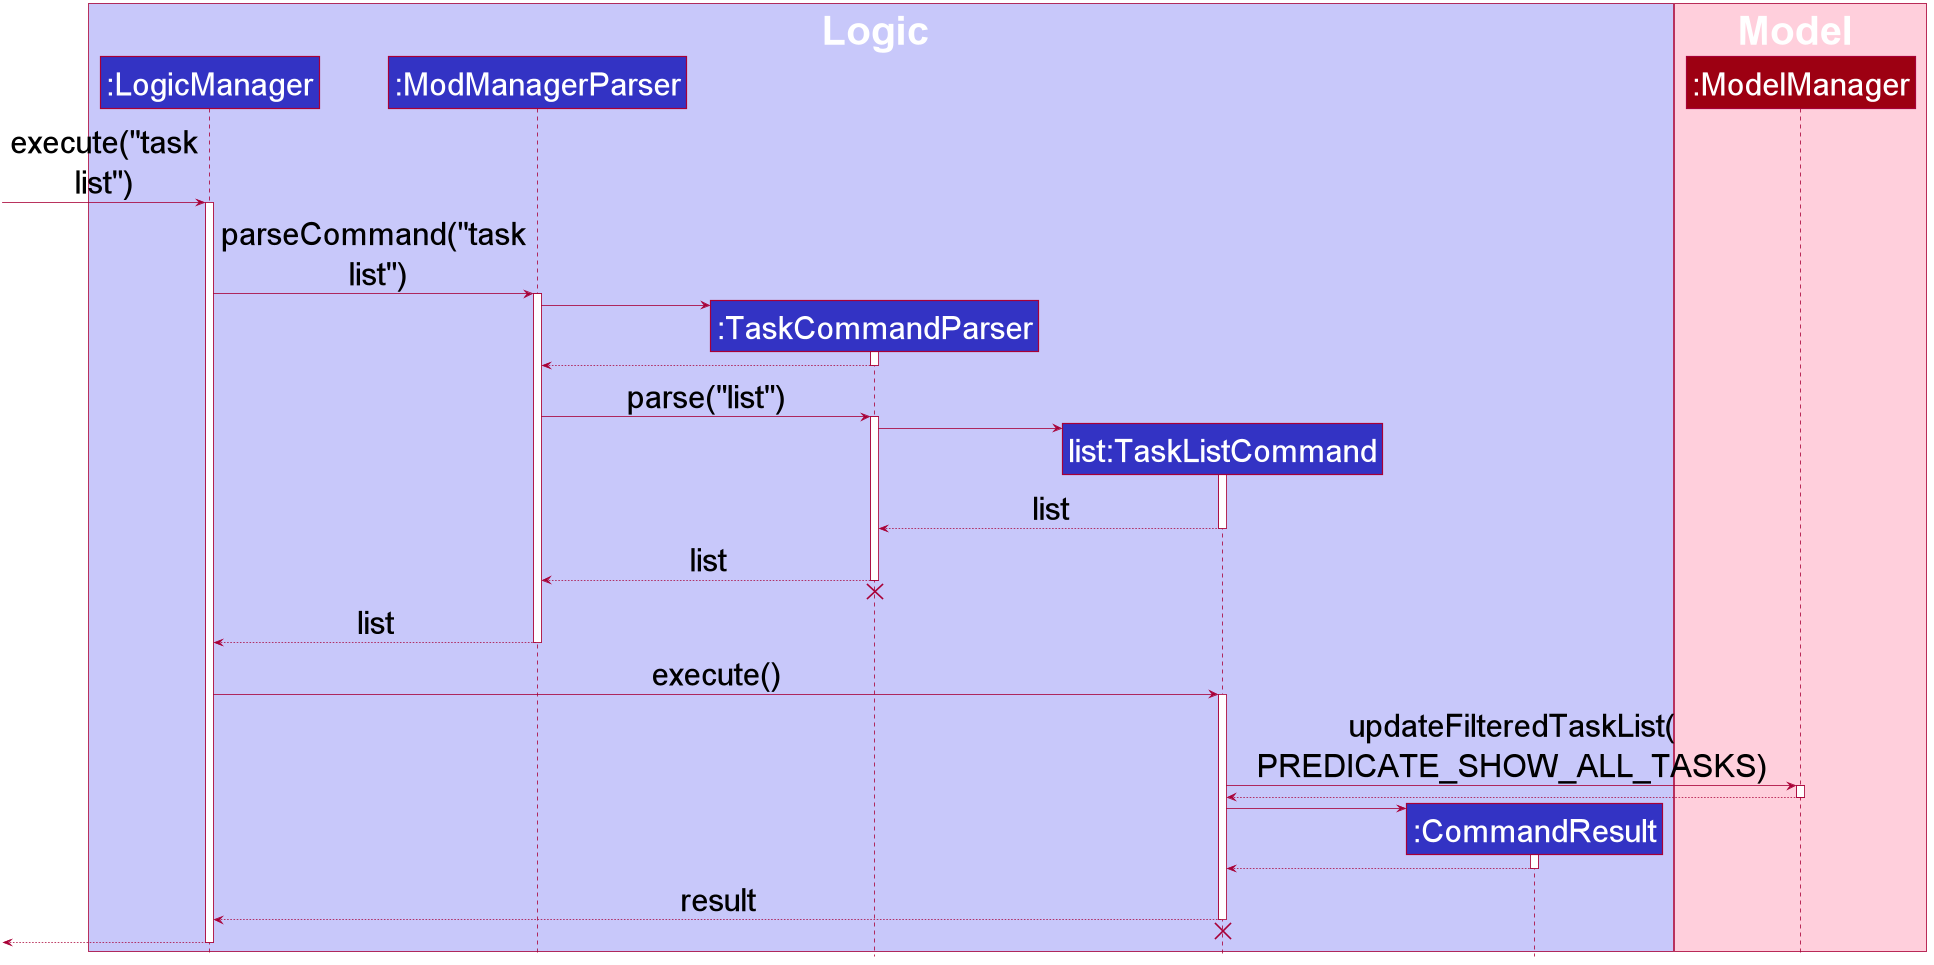

The diagram above was rendered by PlantUML. Its source (embedded in the PNG):
@startuml









skinparam BackgroundColor #FFFFFFF

skinparam Shadowing false

skinparam Class {
    FontColor #FFFFFF
    BorderThickness 1
    BorderColor #FFFFFF
    StereotypeFontColor #FFFFFF
    FontName Arial
}

skinparam Actor {
    BorderColor #000000
    Color #000000
    FontName Arial
}

skinparam Sequence {
    MessageAlign center
    BoxFontSize 50
    BoxPadding 0
    BoxFontColor #FFFFFF
    FontName Arial
}

skinparam Participant {
    FontColor #FFFFFFF
    Padding 20
    FontSize 50
}

skinparam ArrowFontSize 40
skinparam MinClassWidth 50
skinparam ParticipantPadding 10
skinparam Shadowing false
skinparam DefaultTextAlignment center
skinparam packageStyle Rectangle

hide footbox
hide members
hide circle
skinparam ParticipantFontSize 40

box Logic #C8C8FA
participant ":LogicManager" as LogicManager #3333C4
participant ":ModManagerParser" as ModManagerParser #3333C4
participant ":TaskCommandParser" as TaskCommandParser #3333C4
participant "list:TaskListCommand" as TaskListCommand #3333C4
participant ":CommandResult" as CommandResult #3333C4
end box

box Model #FFCFDC
participant ":ModelManager" as ModelManager #9D0012
end box

[-> LogicManager : execute("task\nlist")
activate LogicManager

LogicManager -> ModManagerParser : parseCommand("task\n list")
activate ModManagerParser

create TaskCommandParser
ModManagerParser -> TaskCommandParser
activate TaskCommandParser

TaskCommandParser --> ModManagerParser
deactivate TaskCommandParser

ModManagerParser -> TaskCommandParser : parse("list")
activate TaskCommandParser

create TaskListCommand
TaskCommandParser -> TaskListCommand
activate TaskListCommand

TaskListCommand --> TaskCommandParser : list
deactivate TaskListCommand

TaskCommandParser --> ModManagerParser : list
deactivate TaskCommandParser
TaskCommandParser -[hidden]-> ModManagerParser
destroy TaskCommandParser

ModManagerParser --> LogicManager : list
deactivate ModManagerParser

LogicManager -> TaskListCommand : execute()
activate TaskListCommand

TaskListCommand -> ModelManager : updateFilteredTaskList(\nPREDICATE_SHOW_ALL_TASKS)
activate ModelManager

ModelManager --> TaskListCommand
deactivate ModelManager

create CommandResult
TaskListCommand -> CommandResult
activate CommandResult

CommandResult --> TaskListCommand
deactivate CommandResult

TaskListCommand --> LogicManager : result
deactivate TaskListCommand
TaskListCommand -[hidden]-> LogicManager
destroy TaskListCommand

[<--LogicManager
deactivate LogicManager
@enduml